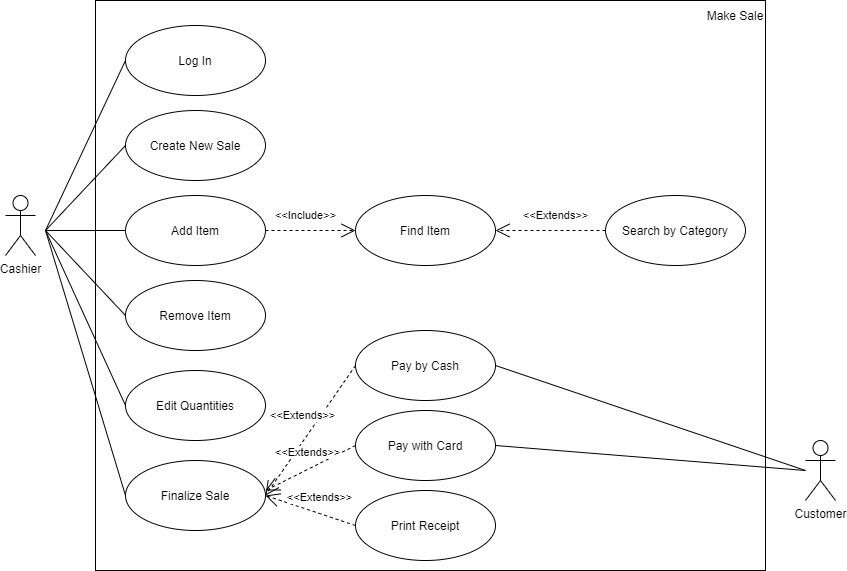

The diagram above was exported from draw.io. Its source (the exported page's mxGraphModel, read from the mxfile embedded in the PNG):
<mxGraphModel dx="2031" dy="1089" grid="1" gridSize="10" guides="1" tooltips="1" connect="1" arrows="1" fold="1" page="1" pageScale="1" pageWidth="850" pageHeight="1100" math="0" shadow="0">
  <root>
    <mxCell id="0" />
    <mxCell id="1" parent="0" />
    <mxCell id="68M4-94mMFn0Xj6P1t7D-23" value="" style="rounded=0;whiteSpace=wrap;html=1;fillColor=none;" vertex="1" parent="1">
      <mxGeometry x="170" y="50" width="670" height="570" as="geometry" />
    </mxCell>
    <mxCell id="68M4-94mMFn0Xj6P1t7D-1" value="Cashier" style="shape=umlActor;verticalLabelPosition=bottom;verticalAlign=top;html=1;" vertex="1" parent="1">
      <mxGeometry x="80" y="245" width="30" height="60" as="geometry" />
    </mxCell>
    <mxCell id="68M4-94mMFn0Xj6P1t7D-2" value="" style="endArrow=none;html=1;rounded=0;entryX=0;entryY=0.5;entryDx=0;entryDy=0;" edge="1" parent="1" target="68M4-94mMFn0Xj6P1t7D-3">
      <mxGeometry width="50" height="50" relative="1" as="geometry">
        <mxPoint x="120" y="280" as="sourcePoint" />
        <mxPoint x="280" y="240" as="targetPoint" />
      </mxGeometry>
    </mxCell>
    <mxCell id="68M4-94mMFn0Xj6P1t7D-3" value="Add Item" style="ellipse;whiteSpace=wrap;html=1;" vertex="1" parent="1">
      <mxGeometry x="200" y="245" width="140" height="70" as="geometry" />
    </mxCell>
    <mxCell id="68M4-94mMFn0Xj6P1t7D-4" value="Find Item" style="ellipse;whiteSpace=wrap;html=1;" vertex="1" parent="1">
      <mxGeometry x="430" y="245" width="140" height="70" as="geometry" />
    </mxCell>
    <mxCell id="68M4-94mMFn0Xj6P1t7D-5" value="Remove Item" style="ellipse;whiteSpace=wrap;html=1;" vertex="1" parent="1">
      <mxGeometry x="200" y="330" width="140" height="70" as="geometry" />
    </mxCell>
    <mxCell id="68M4-94mMFn0Xj6P1t7D-9" value="&amp;lt;&amp;lt;Include&amp;gt;&amp;gt;" style="endArrow=open;endSize=12;dashed=1;html=1;rounded=0;exitX=1;exitY=0.5;exitDx=0;exitDy=0;entryX=0;entryY=0.5;entryDx=0;entryDy=0;" edge="1" parent="1" source="68M4-94mMFn0Xj6P1t7D-3" target="68M4-94mMFn0Xj6P1t7D-4">
      <mxGeometry x="-0.1111" y="15" width="160" relative="1" as="geometry">
        <mxPoint x="290" y="250" as="sourcePoint" />
        <mxPoint x="450" y="250" as="targetPoint" />
        <mxPoint as="offset" />
      </mxGeometry>
    </mxCell>
    <mxCell id="68M4-94mMFn0Xj6P1t7D-10" value="Edit Quantities" style="ellipse;whiteSpace=wrap;html=1;" vertex="1" parent="1">
      <mxGeometry x="200" y="420" width="140" height="70" as="geometry" />
    </mxCell>
    <mxCell id="68M4-94mMFn0Xj6P1t7D-11" value="Search by Category" style="ellipse;whiteSpace=wrap;html=1;" vertex="1" parent="1">
      <mxGeometry x="680" y="245" width="140" height="70" as="geometry" />
    </mxCell>
    <mxCell id="68M4-94mMFn0Xj6P1t7D-12" value="&amp;lt;&amp;lt;Extends&amp;gt;&amp;gt;" style="endArrow=open;endSize=12;dashed=1;html=1;rounded=0;exitX=0;exitY=0.5;exitDx=0;exitDy=0;entryX=1;entryY=0.5;entryDx=0;entryDy=0;" edge="1" parent="1" source="68M4-94mMFn0Xj6P1t7D-11" target="68M4-94mMFn0Xj6P1t7D-4">
      <mxGeometry x="-0.0909" y="-15" width="160" relative="1" as="geometry">
        <mxPoint x="360.0000000000001" y="275" as="sourcePoint" />
        <mxPoint x="440" y="275" as="targetPoint" />
        <mxPoint as="offset" />
      </mxGeometry>
    </mxCell>
    <mxCell id="68M4-94mMFn0Xj6P1t7D-13" value="Log In" style="ellipse;whiteSpace=wrap;html=1;" vertex="1" parent="1">
      <mxGeometry x="200" y="75" width="140" height="70" as="geometry" />
    </mxCell>
    <mxCell id="68M4-94mMFn0Xj6P1t7D-14" value="" style="endArrow=none;html=1;rounded=0;entryX=0;entryY=0.5;entryDx=0;entryDy=0;" edge="1" parent="1" target="68M4-94mMFn0Xj6P1t7D-13">
      <mxGeometry width="50" height="50" relative="1" as="geometry">
        <mxPoint x="120" y="280" as="sourcePoint" />
        <mxPoint x="241.16683217917193" y="215.07649158366848" as="targetPoint" />
      </mxGeometry>
    </mxCell>
    <mxCell id="68M4-94mMFn0Xj6P1t7D-15" value="" style="endArrow=none;html=1;rounded=0;entryX=0;entryY=0.5;entryDx=0;entryDy=0;" edge="1" parent="1" target="68M4-94mMFn0Xj6P1t7D-10">
      <mxGeometry width="50" height="50" relative="1" as="geometry">
        <mxPoint x="120" y="280" as="sourcePoint" />
        <mxPoint x="220" y="190" as="targetPoint" />
      </mxGeometry>
    </mxCell>
    <mxCell id="68M4-94mMFn0Xj6P1t7D-16" value="" style="endArrow=none;html=1;rounded=0;entryX=0;entryY=0.5;entryDx=0;entryDy=0;" edge="1" parent="1" target="68M4-94mMFn0Xj6P1t7D-5">
      <mxGeometry width="50" height="50" relative="1" as="geometry">
        <mxPoint x="120" y="280" as="sourcePoint" />
        <mxPoint x="220" y="290" as="targetPoint" />
      </mxGeometry>
    </mxCell>
    <mxCell id="68M4-94mMFn0Xj6P1t7D-17" value="Create New Sale" style="ellipse;whiteSpace=wrap;html=1;" vertex="1" parent="1">
      <mxGeometry x="200" y="160" width="140" height="70" as="geometry" />
    </mxCell>
    <mxCell id="68M4-94mMFn0Xj6P1t7D-18" value="" style="endArrow=none;html=1;rounded=0;entryX=0;entryY=0.5;entryDx=0;entryDy=0;" edge="1" parent="1" target="68M4-94mMFn0Xj6P1t7D-17">
      <mxGeometry width="50" height="50" relative="1" as="geometry">
        <mxPoint x="120" y="280" as="sourcePoint" />
        <mxPoint x="210" y="120" as="targetPoint" />
      </mxGeometry>
    </mxCell>
    <mxCell id="68M4-94mMFn0Xj6P1t7D-19" value="Finalize Sale" style="ellipse;whiteSpace=wrap;html=1;" vertex="1" parent="1">
      <mxGeometry x="200" y="510" width="140" height="70" as="geometry" />
    </mxCell>
    <mxCell id="68M4-94mMFn0Xj6P1t7D-20" value="" style="endArrow=none;html=1;rounded=0;entryX=0;entryY=0.5;entryDx=0;entryDy=0;" edge="1" parent="1" target="68M4-94mMFn0Xj6P1t7D-19">
      <mxGeometry width="50" height="50" relative="1" as="geometry">
        <mxPoint x="120" y="280" as="sourcePoint" />
        <mxPoint x="210" y="465" as="targetPoint" />
      </mxGeometry>
    </mxCell>
    <mxCell id="68M4-94mMFn0Xj6P1t7D-21" value="Pay by Cash" style="ellipse;whiteSpace=wrap;html=1;" vertex="1" parent="1">
      <mxGeometry x="430" y="380" width="140" height="70" as="geometry" />
    </mxCell>
    <mxCell id="68M4-94mMFn0Xj6P1t7D-22" value="&amp;lt;&amp;lt;Extends&amp;gt;&amp;gt;" style="endArrow=open;endSize=12;dashed=1;html=1;rounded=0;exitX=0;exitY=0.5;exitDx=0;exitDy=0;entryX=1;entryY=0.5;entryDx=0;entryDy=0;" edge="1" source="68M4-94mMFn0Xj6P1t7D-21" parent="1">
      <mxGeometry x="-0.0909" y="-15" width="160" relative="1" as="geometry">
        <mxPoint x="130.0000000000001" y="540" as="sourcePoint" />
        <mxPoint x="340" y="545" as="targetPoint" />
        <mxPoint as="offset" />
      </mxGeometry>
    </mxCell>
    <mxCell id="68M4-94mMFn0Xj6P1t7D-24" value="Make Sale" style="text;html=1;strokeColor=none;fillColor=none;align=center;verticalAlign=middle;whiteSpace=wrap;rounded=0;" vertex="1" parent="1">
      <mxGeometry x="780" y="50" width="60" height="30" as="geometry" />
    </mxCell>
    <mxCell id="68M4-94mMFn0Xj6P1t7D-25" value="Pay with Card" style="ellipse;whiteSpace=wrap;html=1;" vertex="1" parent="1">
      <mxGeometry x="430" y="460" width="140" height="70" as="geometry" />
    </mxCell>
    <mxCell id="68M4-94mMFn0Xj6P1t7D-26" value="&amp;lt;&amp;lt;Extends&amp;gt;&amp;gt;" style="endArrow=open;endSize=12;dashed=1;html=1;rounded=0;exitX=0;exitY=0.5;exitDx=0;exitDy=0;" edge="1" source="68M4-94mMFn0Xj6P1t7D-25" parent="1">
      <mxGeometry x="-0.0909" y="-15" width="160" relative="1" as="geometry">
        <mxPoint x="130.0000000000001" y="627.5" as="sourcePoint" />
        <mxPoint x="340" y="540" as="targetPoint" />
        <mxPoint as="offset" />
      </mxGeometry>
    </mxCell>
    <mxCell id="68M4-94mMFn0Xj6P1t7D-27" value="Print Receipt" style="ellipse;whiteSpace=wrap;html=1;" vertex="1" parent="1">
      <mxGeometry x="430" y="540" width="140" height="70" as="geometry" />
    </mxCell>
    <mxCell id="68M4-94mMFn0Xj6P1t7D-28" value="&amp;lt;&amp;lt;Extends&amp;gt;&amp;gt;" style="endArrow=open;endSize=12;dashed=1;html=1;rounded=0;exitX=0;exitY=0.5;exitDx=0;exitDy=0;entryX=1;entryY=0.5;entryDx=0;entryDy=0;" edge="1" parent="1" source="68M4-94mMFn0Xj6P1t7D-27" target="68M4-94mMFn0Xj6P1t7D-19">
      <mxGeometry x="-0.0909" y="-15" width="160" relative="1" as="geometry">
        <mxPoint x="440" y="495" as="sourcePoint" />
        <mxPoint x="350" y="550" as="targetPoint" />
        <mxPoint as="offset" />
      </mxGeometry>
    </mxCell>
    <mxCell id="68M4-94mMFn0Xj6P1t7D-29" value="Customer" style="shape=umlActor;verticalLabelPosition=bottom;verticalAlign=top;html=1;" vertex="1" parent="1">
      <mxGeometry x="880" y="490" width="30" height="60" as="geometry" />
    </mxCell>
    <mxCell id="68M4-94mMFn0Xj6P1t7D-30" value="" style="endArrow=none;html=1;rounded=0;exitX=1;exitY=0.5;exitDx=0;exitDy=0;" edge="1" parent="1" source="68M4-94mMFn0Xj6P1t7D-21">
      <mxGeometry width="50" height="50" relative="1" as="geometry">
        <mxPoint x="130" y="290" as="sourcePoint" />
        <mxPoint x="880" y="520" as="targetPoint" />
      </mxGeometry>
    </mxCell>
    <mxCell id="68M4-94mMFn0Xj6P1t7D-31" value="" style="endArrow=none;html=1;rounded=0;exitX=1;exitY=0.5;exitDx=0;exitDy=0;" edge="1" parent="1" source="68M4-94mMFn0Xj6P1t7D-25">
      <mxGeometry width="50" height="50" relative="1" as="geometry">
        <mxPoint x="580" y="572.5" as="sourcePoint" />
        <mxPoint x="880" y="520" as="targetPoint" />
      </mxGeometry>
    </mxCell>
  </root>
</mxGraphModel>